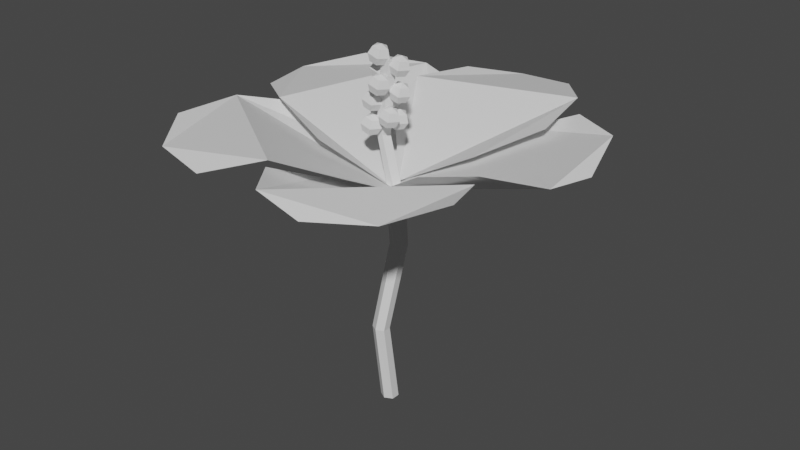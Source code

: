# Source: Hibiscus.blend  (saved by Blender 2.80.75; exported with 4.5.12 LTS)
import bpy
from mathutils import Matrix  # noqa: F401  (used for matrix-valued properties, if any)

bpy.ops.wm.read_factory_settings(use_empty=True)
scene = bpy.context.scene
scene.name = 'Scene'

# ---- collections
col_collection = bpy.data.collections.new('Collection'); scene.collection.children.link(col_collection)

# ---- materials (node trees are filled in below, after node groups)
mat_bl_tenblatt = bpy.data.materials.new('Blütenblatt')
mat_bl_tenblatt.use_transparent_shadow = False
mat_griffel = bpy.data.materials.new('Griffel')
mat_griffel.use_transparent_shadow = False
mat_staubbeutel = bpy.data.materials.new('Staubbeutel')
mat_staubbeutel.use_transparent_shadow = False
mat_stiel = bpy.data.materials.new('sTIEL')
mat_stiel.use_transparent_shadow = False

# ---- material node trees
mat_bl_tenblatt.use_nodes = True; mat_bl_tenblatt.node_tree.nodes.clear()
_N = mat_bl_tenblatt.node_tree.nodes; _L = mat_bl_tenblatt.node_tree.links
n0 = _N.new('ShaderNodeOutputMaterial'); n0.name = 'Material Output'; n0.location = (300, 300)
n1 = _N.new('ShaderNodeBsdfPrincipled'); n1.name = 'Principled BSDF'; n1.location = (10, 300)
n1.distribution = 'GGX'
n1.subsurface_method = 'BURLEY'
n1.inputs[3].default_value = 1.45
n1.inputs[27].default_value = (0.0, 0.0, 0.0, 1.0)
n1.inputs[28].default_value = 1.0
_L.new(n1.outputs[0], n0.inputs[0])
n0.is_active_output = True
mat_griffel.use_nodes = True; mat_griffel.node_tree.nodes.clear()
_N = mat_griffel.node_tree.nodes; _L = mat_griffel.node_tree.links
n0 = _N.new('ShaderNodeOutputMaterial'); n0.name = 'Material Output'; n0.location = (300, 300)
n1 = _N.new('ShaderNodeBsdfPrincipled'); n1.name = 'Principled BSDF'; n1.location = (10, 300)
n1.distribution = 'GGX'
n1.subsurface_method = 'BURLEY'
n1.inputs[3].default_value = 1.45
n1.inputs[27].default_value = (0.0, 0.0, 0.0, 1.0)
n1.inputs[28].default_value = 1.0
_L.new(n1.outputs[0], n0.inputs[0])
n0.is_active_output = True
mat_staubbeutel.use_nodes = True; mat_staubbeutel.node_tree.nodes.clear()
_N = mat_staubbeutel.node_tree.nodes; _L = mat_staubbeutel.node_tree.links
n0 = _N.new('ShaderNodeOutputMaterial'); n0.name = 'Material Output'; n0.location = (300, 300)
n1 = _N.new('ShaderNodeBsdfPrincipled'); n1.name = 'Principled BSDF'; n1.location = (10, 300)
n1.distribution = 'GGX'
n1.subsurface_method = 'BURLEY'
n1.inputs[3].default_value = 1.45
n1.inputs[27].default_value = (0.0, 0.0, 0.0, 1.0)
n1.inputs[28].default_value = 1.0
_L.new(n1.outputs[0], n0.inputs[0])
n0.is_active_output = True
mat_stiel.use_nodes = True; mat_stiel.node_tree.nodes.clear()
_N = mat_stiel.node_tree.nodes; _L = mat_stiel.node_tree.links
n0 = _N.new('ShaderNodeOutputMaterial'); n0.name = 'Material Output'; n0.location = (300, 300)
n1 = _N.new('ShaderNodeBsdfPrincipled'); n1.name = 'Principled BSDF'; n1.location = (10, 300)
n1.distribution = 'GGX'
n1.subsurface_method = 'BURLEY'
n1.inputs[3].default_value = 1.45
n1.inputs[27].default_value = (0.0, 0.0, 0.0, 1.0)
n1.inputs[28].default_value = 1.0
_L.new(n1.outputs[0], n0.inputs[0])
n0.is_active_output = True

# ---- world
world_world = bpy.data.worlds.new('World'); scene.world = world_world
world_world.use_nodes = True; world_world.node_tree.nodes.clear()
_N = world_world.node_tree.nodes; _L = world_world.node_tree.links
n0 = _N.new('ShaderNodeOutputWorld'); n0.name = 'World Output'; n0.location = (300, 300)
n1 = _N.new('ShaderNodeBackground'); n1.name = 'Background'; n1.location = (10, 300)
n1.inputs[0].default_value = (0.05088, 0.05088, 0.05088, 1.0)
_L.new(n1.outputs[0], n0.inputs[0])
n0.is_active_output = True
world_world.color = (0.05088, 0.05088, 0.05088)
world_world.use_sun_shadow = False
world_world.sun_shadow_jitter_overblur = 0.0

# ---- meshes
me_cylinder = bpy.data.meshes.new('Cylinder')
me_cylinder.from_pydata([(0.1511, 1.019, 1.142), (0.6903, 0.7794, 1.129), (1.036, 0.1307, 0.6937), (1.149, -0.6669, 0.4402), (0.4257, -1.044, 0.9393), (-0.2869, -0.8732, 1.168), (-0.839, -0.4701, 1.08), (-0.9597, 0.1648, 1.082), (-0.5286, 0.7571, 1.181), (-0.7299, -1.067, 1.144), (-0.3099, -0.6235, 1.049), (0.4049, -0.5104, 0.7093), (1.171, -0.6775, 0.4496), (1.21, -1.534, 0.9048), (0.8596, -2.151, 1.211), (0.2847, -2.505, 1.035), (-0.3649, -2.363, 1.082), (-0.7856, -1.807, 1.147), (1.153, -2.584, 1.165), (0.7693, -2.097, 1.101), (0.7736, -1.368, 0.7359), (1.051, -0.5603, 0.3867), (1.854, -0.7066, 0.5856), (2.427, -1.14, 1.076), (2.626, -1.712, 1.152), (2.288, -2.277, 1.063), (1.691, -2.618, 1.046), (3.014, -0.8341, 1.095), (2.504, -1.185, 1.192), (1.789, -1.162, 0.967), (1.046, -0.7409, 0.4786), (1.223, 0.04631, 0.57), (1.729, 0.5945, 0.8841), (2.35, 0.72, 1.162), (2.909, 0.4131, 1.176), (3.103, -0.28, 1.042), (2.206, 0.9086, 1.246), (2.253, 0.2582, 1.121), (1.78, -0.2855, 0.8663), (1.087, -0.5833, 0.5159), (0.6043, -0.07803, 1.018), (0.3868, 0.5732, 1.161), (0.6089, 1.192, 1.154), (1.138, 1.519, 1.099), (1.788, 1.418, 1.158)], [], [(1, 0, 8, 7, 6, 5, 4, 3, 2), (10, 9, 17, 16, 15, 14, 13, 12, 11), (19, 18, 26, 25, 24, 23, 22, 21, 20), (28, 27, 35, 34, 33, 32, 31, 30, 29), (37, 36, 44, 43, 42, 41, 40, 39, 38)])
_uv = me_cylinder.uv_layers.new(name='UVMap')
_uv.uv.foreach_set('vector', [0.4043, 0.4339, 0.25, 0.49, 0.09573, 0.4339, 0.01365, 0.2917, 0.04215, 0.13, 0.1679, 0.02447, 0.3321, 0.02447, 0.4578, 0.13, 0.4864, 0.2917, 0.4043, 0.4339, 0.25, 0.49, 0.09573, 0.4339, 0.01365, 0.2917, 0.04215, 0.13, 0.1679, 0.02447, 0.3321, 0.02447, 0.4578, 0.13, 0.4864, 0.2917, 0.4043, 0.4339, 0.25, 0.49, 0.09573, 0.4339, 0.01365, 0.2917, 0.04215, 0.13, 0.1679, 0.02447, 0.3321, 0.02447, 0.4578, 0.13, 0.4864, 0.2917, 0.4043, 0.4339, 0.25, 0.49, 0.09573, 0.4339, 0.01365, 0.2917, 0.04215, 0.13, 0.1679, 0.02447, 0.3321, 0.02447, 0.4578, 0.13, 0.4864, 0.2917, 0.4043, 0.4339, 0.25, 0.49, 0.09573, 0.4339, 0.01365, 0.2917, 0.04215, 0.13, 0.1679, 0.02447, 0.3321, 0.02447, 0.4578, 0.13, 0.4864, 0.2917])
me_cylinder.materials.append(mat_bl_tenblatt)
me_cylinder.use_remesh_preserve_volume = False
me_cylinder.use_remesh_preserve_attributes = False
me_cylinder.use_mirror_vertex_groups = False
me_cylinder.update()
me_cylinder_001 = bpy.data.meshes.new('Cylinder.001')
me_cylinder_001.from_pydata([(0.9651, -0.7077, 0.8515), (1.12, -0.6255, 0.4332), (0.8814, -0.7438, 1.377), (1.169, -0.6597, 0.4351), (0.9315, -0.7737, 1.392), (1.147, -0.7161, 0.4319), (0.9127, -0.8279, 1.396), (1.084, -0.7168, 0.4282), (0.8516, -0.8314, 1.385), (1.068, -0.6608, 0.429), (0.8321, -0.7796, 1.373), (0.9452, -0.7647, 0.8476), (0.8927, -0.7655, 0.8481), (0.8802, -0.7092, 0.8519), (0.8489, -0.742, 1.116), (0.8639, -0.7957, 1.121), (0.9217, -0.7936, 1.126), (0.9427, -0.7385, 1.125), (0.9273, -0.6912, 0.8517), (0.9003, -0.7247, 1.121)], [], [(3, 0, 11, 5), (5, 11, 12, 7), (17, 4, 6, 16), (7, 12, 13, 9), (16, 6, 8, 15), (4, 2, 10, 8, 6), (15, 8, 10, 14), (1, 3, 5, 7, 9), (12, 15, 14, 13), (11, 16, 15, 12), (0, 17, 16, 11), (1, 9, 13, 18), (0, 18, 19, 17), (17, 19, 2, 4), (19, 18, 13, 14), (2, 19, 14, 10), (18, 0, 3, 1)])
_uv = me_cylinder_001.uv_layers.new(name='UVMap')
_uv.uv.foreach_set('vector', [0.2299, 0.9999, 0.2072, 0.5411, 0.2656, 0.5335, 0.2836, 0.9857, 0.0009956, 0.9879, 0.02244, 0.5326, 0.06953, 0.5191, 0.05902, 0.9671, 0.2155, 0.2721, 0.2288, 0.01262, 0.2836, 0.003543, 0.2718, 0.2658, 0.05902, 0.9671, 0.06953, 0.5191, 0.1232, 0.5189, 0.1184, 0.9665, 0.01026, 0.2645, 7.151e-05, 7.151e-05, 0.06024, 0.005886, 0.06707, 0.2639, 0.3709, 0.1051, 0.3709, 0.1629, 0.317, 0.1863, 0.2837, 0.1431, 0.3168, 0.09318, 0.06707, 0.2639, 0.06024, 0.005886, 0.113, 0.02216, 0.1204, 0.2727, 0.3758, 0.02227, 0.3758, 0.07994, 0.3188, 0.09304, 0.2837, 0.04376, 0.319, 7.151e-05, 0.06953, 0.5191, 0.06707, 0.2639, 0.1204, 0.2727, 0.1232, 0.5189, 0.02244, 0.5326, 0.01026, 0.2645, 0.06707, 0.2639, 0.06953, 0.5191, 0.2072, 0.5411, 0.2155, 0.2721, 0.2718, 0.2658, 0.2656, 0.5335, 0.1765, 0.9878, 0.1184, 0.9665, 0.1232, 0.5189, 0.1679, 0.533, 0.2072, 0.5411, 0.1679, 0.533, 0.1737, 0.2737, 0.2155, 0.2721, 0.2155, 0.2721, 0.1737, 0.2737, 0.1726, 0.02494, 0.2288, 0.01262, 0.1737, 0.2737, 0.1679, 0.533, 0.1232, 0.5189, 0.1204, 0.2727, 0.1726, 0.02494, 0.1737, 0.2737, 0.1204, 0.2727, 0.113, 0.02216, 0.1679, 0.533, 0.2072, 0.5411, 0.2299, 0.9999, 0.1765, 0.9878])
me_cylinder_001.materials.append(mat_griffel)
me_cylinder_001.use_remesh_preserve_volume = False
me_cylinder_001.use_remesh_preserve_attributes = False
me_cylinder_001.use_mirror_vertex_groups = False
me_cylinder_001.update()
me_cylinder_011 = bpy.data.meshes.new('Cylinder.011')
me_cylinder_011.from_pydata([(0.0, 0.02828, 0.02828), (0.0, 0.04, -5.96e-08), (0.0, 0.02828, -0.02828), (0.0269, 0.00874, 0.02828), (0.03804, 0.01236, -5.96e-08), (0.0269, 0.00874, -0.02828), (0.01663, -0.02288, 0.02828), (0.02351, -0.03236, -5.96e-08), (0.01663, -0.02288, -0.02828), (0.0, -4.768e-07, 0.04), (-0.01663, -0.02288, 0.02828), (-0.02351, -0.03236, -5.96e-08), (-0.01663, -0.02288, -0.02828), (-0.0269, 0.00874, 0.02828), (-0.03804, 0.01236, -5.96e-08), (-0.0269, 0.00874, -0.02828), (0.0, -4.768e-07, -0.04)], [], [(2, 1, 4, 5), (0, 9, 3), (16, 2, 5), (1, 0, 3, 4), (16, 5, 8), (4, 3, 6, 7), (5, 4, 7, 8), (3, 9, 6), (6, 9, 10), (16, 8, 12), (7, 6, 10, 11), (8, 7, 11, 12), (12, 11, 14, 15), (10, 9, 13), (16, 12, 15), (11, 10, 13, 14), (15, 14, 1, 2), (13, 9, 0), (16, 15, 2), (14, 13, 0, 1)])
_uv = me_cylinder_011.uv_layers.new(name='UVMap')
_uv.uv.foreach_set('vector', [0.6, 0.25, 0.6, 0.5, 0.4, 0.5, 0.4, 0.25, 0.6, 0.75, 0.5, 1.0, 0.4, 0.75, 0.5, 0.0, 0.6, 0.25, 0.4, 0.25, 0.6, 0.5, 0.6, 0.75, 0.4, 0.75, 0.4, 0.5, 0.3, 0.0, 0.4, 0.25, 0.2, 0.25, 0.4, 0.5, 0.4, 0.75, 0.2, 0.75, 0.2, 0.5, 0.4, 0.25, 0.4, 0.5, 0.2, 0.5, 0.2, 0.25, 0.4, 0.75, 0.3, 1.0, 0.2, 0.75, 0.2, 0.75, 0.1, 1.0, 0.0, 0.75, 0.1, 0.0, 0.2, 0.25, 0.0, 0.25, 0.2, 0.5, 0.2, 0.75, 0.0, 0.75, 0.0, 0.5, 0.2, 0.25, 0.2, 0.5, 0.0, 0.5, 0.0, 0.25, 1.0, 0.25, 1.0, 0.5, 0.8, 0.5, 0.8, 0.25, 1.0, 0.75, 0.9, 1.0, 0.8, 0.75, 0.9, 0.0, 1.0, 0.25, 0.8, 0.25, 1.0, 0.5, 1.0, 0.75, 0.8, 0.75, 0.8, 0.5, 0.8, 0.25, 0.8, 0.5, 0.6, 0.5, 0.6, 0.25, 0.8, 0.75, 0.7, 1.0, 0.6, 0.75, 0.7, 0.0, 0.8, 0.25, 0.6, 0.25, 0.8, 0.5, 0.8, 0.75, 0.6, 0.75, 0.6, 0.5])
me_cylinder_011.use_remesh_preserve_volume = False
me_cylinder_011.use_remesh_preserve_attributes = False
me_cylinder_011.use_mirror_vertex_groups = False
me_cylinder_011.update()
me_cylinder_023 = bpy.data.meshes.new('Cylinder.023')
me_cylinder_023.from_pydata([(0.0, 0.02828, 0.02828), (0.0, 0.04, -5.96e-08), (0.0, 0.02828, -0.02828), (0.0269, 0.00874, 0.02828), (0.03804, 0.01236, -5.96e-08), (0.0269, 0.00874, -0.02828), (0.01663, -0.02288, 0.02828), (0.02351, -0.03236, -5.96e-08), (0.01663, -0.02288, -0.02828), (0.0, -4.768e-07, 0.04), (-0.01663, -0.02288, 0.02828), (-0.02351, -0.03236, -5.96e-08), (-0.01663, -0.02288, -0.02828), (-0.0269, 0.00874, 0.02828), (-0.03804, 0.01236, -5.96e-08), (-0.0269, 0.00874, -0.02828), (0.0, -4.768e-07, -0.04)], [], [(2, 1, 4, 5), (0, 9, 3), (16, 2, 5), (1, 0, 3, 4), (16, 5, 8), (4, 3, 6, 7), (5, 4, 7, 8), (3, 9, 6), (6, 9, 10), (16, 8, 12), (7, 6, 10, 11), (8, 7, 11, 12), (12, 11, 14, 15), (10, 9, 13), (16, 12, 15), (11, 10, 13, 14), (15, 14, 1, 2), (13, 9, 0), (16, 15, 2), (14, 13, 0, 1)])
_uv = me_cylinder_023.uv_layers.new(name='UVMap')
_uv.uv.foreach_set('vector', [0.6, 0.25, 0.6, 0.5, 0.4, 0.5, 0.4, 0.25, 0.6, 0.75, 0.5, 1.0, 0.4, 0.75, 0.5, 0.0, 0.6, 0.25, 0.4, 0.25, 0.6, 0.5, 0.6, 0.75, 0.4, 0.75, 0.4, 0.5, 0.3, 0.0, 0.4, 0.25, 0.2, 0.25, 0.4, 0.5, 0.4, 0.75, 0.2, 0.75, 0.2, 0.5, 0.4, 0.25, 0.4, 0.5, 0.2, 0.5, 0.2, 0.25, 0.4, 0.75, 0.3, 1.0, 0.2, 0.75, 0.2, 0.75, 0.1, 1.0, 0.0, 0.75, 0.1, 0.0, 0.2, 0.25, 0.0, 0.25, 0.2, 0.5, 0.2, 0.75, 0.0, 0.75, 0.0, 0.5, 0.2, 0.25, 0.2, 0.5, 0.0, 0.5, 0.0, 0.25, 1.0, 0.25, 1.0, 0.5, 0.8, 0.5, 0.8, 0.25, 1.0, 0.75, 0.9, 1.0, 0.8, 0.75, 0.9, 0.0, 1.0, 0.25, 0.8, 0.25, 1.0, 0.5, 1.0, 0.75, 0.8, 0.75, 0.8, 0.5, 0.8, 0.25, 0.8, 0.5, 0.6, 0.5, 0.6, 0.25, 0.8, 0.75, 0.7, 1.0, 0.6, 0.75, 0.7, 0.0, 0.8, 0.25, 0.6, 0.25, 0.8, 0.5, 0.8, 0.75, 0.6, 0.75, 0.6, 0.5])
me_cylinder_023.use_remesh_preserve_volume = False
me_cylinder_023.use_remesh_preserve_attributes = False
me_cylinder_023.use_mirror_vertex_groups = False
me_cylinder_023.update()
me_cylinder_024 = bpy.data.meshes.new('Cylinder.024')
me_cylinder_024.from_pydata([(0.0, 0.02828, 0.02828), (0.0, 0.04, -5.96e-08), (0.0, 0.02828, -0.02828), (0.0269, 0.00874, 0.02828), (0.03804, 0.01236, -5.96e-08), (0.0269, 0.00874, -0.02828), (0.01663, -0.02288, 0.02828), (0.02351, -0.03236, -5.96e-08), (0.01663, -0.02288, -0.02828), (0.0, -4.768e-07, 0.04), (-0.01663, -0.02288, 0.02828), (-0.02351, -0.03236, -5.96e-08), (-0.01663, -0.02288, -0.02828), (-0.0269, 0.00874, 0.02828), (-0.03804, 0.01236, -5.96e-08), (-0.0269, 0.00874, -0.02828), (0.0, -4.768e-07, -0.04)], [], [(2, 1, 4, 5), (0, 9, 3), (16, 2, 5), (1, 0, 3, 4), (16, 5, 8), (4, 3, 6, 7), (5, 4, 7, 8), (3, 9, 6), (6, 9, 10), (16, 8, 12), (7, 6, 10, 11), (8, 7, 11, 12), (12, 11, 14, 15), (10, 9, 13), (16, 12, 15), (11, 10, 13, 14), (15, 14, 1, 2), (13, 9, 0), (16, 15, 2), (14, 13, 0, 1)])
_uv = me_cylinder_024.uv_layers.new(name='UVMap')
_uv.uv.foreach_set('vector', [0.6, 0.25, 0.6, 0.5, 0.4, 0.5, 0.4, 0.25, 0.6, 0.75, 0.5, 1.0, 0.4, 0.75, 0.5, 0.0, 0.6, 0.25, 0.4, 0.25, 0.6, 0.5, 0.6, 0.75, 0.4, 0.75, 0.4, 0.5, 0.3, 0.0, 0.4, 0.25, 0.2, 0.25, 0.4, 0.5, 0.4, 0.75, 0.2, 0.75, 0.2, 0.5, 0.4, 0.25, 0.4, 0.5, 0.2, 0.5, 0.2, 0.25, 0.4, 0.75, 0.3, 1.0, 0.2, 0.75, 0.2, 0.75, 0.1, 1.0, 0.0, 0.75, 0.1, 0.0, 0.2, 0.25, 0.0, 0.25, 0.2, 0.5, 0.2, 0.75, 0.0, 0.75, 0.0, 0.5, 0.2, 0.25, 0.2, 0.5, 0.0, 0.5, 0.0, 0.25, 1.0, 0.25, 1.0, 0.5, 0.8, 0.5, 0.8, 0.25, 1.0, 0.75, 0.9, 1.0, 0.8, 0.75, 0.9, 0.0, 1.0, 0.25, 0.8, 0.25, 1.0, 0.5, 1.0, 0.75, 0.8, 0.75, 0.8, 0.5, 0.8, 0.25, 0.8, 0.5, 0.6, 0.5, 0.6, 0.25, 0.8, 0.75, 0.7, 1.0, 0.6, 0.75, 0.7, 0.0, 0.8, 0.25, 0.6, 0.25, 0.8, 0.5, 0.8, 0.75, 0.6, 0.75, 0.6, 0.5])
me_cylinder_024.use_remesh_preserve_volume = False
me_cylinder_024.use_remesh_preserve_attributes = False
me_cylinder_024.use_mirror_vertex_groups = False
me_cylinder_024.update()
me_cylinder_025 = bpy.data.meshes.new('Cylinder.025')
me_cylinder_025.from_pydata([(0.0, 0.02828, 0.02828), (0.0, 0.04, -5.96e-08), (0.0, 0.02828, -0.02828), (0.0269, 0.00874, 0.02828), (0.03804, 0.01236, -5.96e-08), (0.0269, 0.00874, -0.02828), (0.01663, -0.02288, 0.02828), (0.02351, -0.03236, -5.96e-08), (0.01663, -0.02288, -0.02828), (0.0, -4.768e-07, 0.04), (-0.01663, -0.02288, 0.02828), (-0.02351, -0.03236, -5.96e-08), (-0.01663, -0.02288, -0.02828), (-0.0269, 0.00874, 0.02828), (-0.03804, 0.01236, -5.96e-08), (-0.0269, 0.00874, -0.02828), (0.0, -4.768e-07, -0.04)], [], [(2, 1, 4, 5), (0, 9, 3), (16, 2, 5), (1, 0, 3, 4), (16, 5, 8), (4, 3, 6, 7), (5, 4, 7, 8), (3, 9, 6), (6, 9, 10), (16, 8, 12), (7, 6, 10, 11), (8, 7, 11, 12), (12, 11, 14, 15), (10, 9, 13), (16, 12, 15), (11, 10, 13, 14), (15, 14, 1, 2), (13, 9, 0), (16, 15, 2), (14, 13, 0, 1)])
_uv = me_cylinder_025.uv_layers.new(name='UVMap')
_uv.uv.foreach_set('vector', [0.6, 0.25, 0.6, 0.5, 0.4, 0.5, 0.4, 0.25, 0.6, 0.75, 0.5, 1.0, 0.4, 0.75, 0.5, 0.0, 0.6, 0.25, 0.4, 0.25, 0.6, 0.5, 0.6, 0.75, 0.4, 0.75, 0.4, 0.5, 0.3, 0.0, 0.4, 0.25, 0.2, 0.25, 0.4, 0.5, 0.4, 0.75, 0.2, 0.75, 0.2, 0.5, 0.4, 0.25, 0.4, 0.5, 0.2, 0.5, 0.2, 0.25, 0.4, 0.75, 0.3, 1.0, 0.2, 0.75, 0.2, 0.75, 0.1, 1.0, 0.0, 0.75, 0.1, 0.0, 0.2, 0.25, 0.0, 0.25, 0.2, 0.5, 0.2, 0.75, 0.0, 0.75, 0.0, 0.5, 0.2, 0.25, 0.2, 0.5, 0.0, 0.5, 0.0, 0.25, 1.0, 0.25, 1.0, 0.5, 0.8, 0.5, 0.8, 0.25, 1.0, 0.75, 0.9, 1.0, 0.8, 0.75, 0.9, 0.0, 1.0, 0.25, 0.8, 0.25, 1.0, 0.5, 1.0, 0.75, 0.8, 0.75, 0.8, 0.5, 0.8, 0.25, 0.8, 0.5, 0.6, 0.5, 0.6, 0.25, 0.8, 0.75, 0.7, 1.0, 0.6, 0.75, 0.7, 0.0, 0.8, 0.25, 0.6, 0.25, 0.8, 0.5, 0.8, 0.75, 0.6, 0.75, 0.6, 0.5])
me_cylinder_025.use_remesh_preserve_volume = False
me_cylinder_025.use_remesh_preserve_attributes = False
me_cylinder_025.use_mirror_vertex_groups = False
me_cylinder_025.update()
me_cylinder_026 = bpy.data.meshes.new('Cylinder.026')
me_cylinder_026.from_pydata([(0.0, 0.02828, 0.02828), (0.0, 0.04, -5.96e-08), (0.0, 0.02828, -0.02828), (0.0269, 0.00874, 0.02828), (0.03804, 0.01236, -5.96e-08), (0.0269, 0.00874, -0.02828), (0.01663, -0.02288, 0.02828), (0.02351, -0.03236, -5.96e-08), (0.01663, -0.02288, -0.02828), (0.0, -4.768e-07, 0.04), (-0.01663, -0.02288, 0.02828), (-0.02351, -0.03236, -5.96e-08), (-0.01663, -0.02288, -0.02828), (-0.0269, 0.00874, 0.02828), (-0.03804, 0.01236, -5.96e-08), (-0.0269, 0.00874, -0.02828), (0.0, -4.768e-07, -0.04)], [], [(2, 1, 4, 5), (0, 9, 3), (16, 2, 5), (1, 0, 3, 4), (16, 5, 8), (4, 3, 6, 7), (5, 4, 7, 8), (3, 9, 6), (6, 9, 10), (16, 8, 12), (7, 6, 10, 11), (8, 7, 11, 12), (12, 11, 14, 15), (10, 9, 13), (16, 12, 15), (11, 10, 13, 14), (15, 14, 1, 2), (13, 9, 0), (16, 15, 2), (14, 13, 0, 1)])
_uv = me_cylinder_026.uv_layers.new(name='UVMap')
_uv.uv.foreach_set('vector', [0.6, 0.25, 0.6, 0.5, 0.4, 0.5, 0.4, 0.25, 0.6, 0.75, 0.5, 1.0, 0.4, 0.75, 0.5, 0.0, 0.6, 0.25, 0.4, 0.25, 0.6, 0.5, 0.6, 0.75, 0.4, 0.75, 0.4, 0.5, 0.3, 0.0, 0.4, 0.25, 0.2, 0.25, 0.4, 0.5, 0.4, 0.75, 0.2, 0.75, 0.2, 0.5, 0.4, 0.25, 0.4, 0.5, 0.2, 0.5, 0.2, 0.25, 0.4, 0.75, 0.3, 1.0, 0.2, 0.75, 0.2, 0.75, 0.1, 1.0, 0.0, 0.75, 0.1, 0.0, 0.2, 0.25, 0.0, 0.25, 0.2, 0.5, 0.2, 0.75, 0.0, 0.75, 0.0, 0.5, 0.2, 0.25, 0.2, 0.5, 0.0, 0.5, 0.0, 0.25, 1.0, 0.25, 1.0, 0.5, 0.8, 0.5, 0.8, 0.25, 1.0, 0.75, 0.9, 1.0, 0.8, 0.75, 0.9, 0.0, 1.0, 0.25, 0.8, 0.25, 1.0, 0.5, 1.0, 0.75, 0.8, 0.75, 0.8, 0.5, 0.8, 0.25, 0.8, 0.5, 0.6, 0.5, 0.6, 0.25, 0.8, 0.75, 0.7, 1.0, 0.6, 0.75, 0.7, 0.0, 0.8, 0.25, 0.6, 0.25, 0.8, 0.5, 0.8, 0.75, 0.6, 0.75, 0.6, 0.5])
me_cylinder_026.use_remesh_preserve_volume = False
me_cylinder_026.use_remesh_preserve_attributes = False
me_cylinder_026.use_mirror_vertex_groups = False
me_cylinder_026.update()
me_cylinder_027 = bpy.data.meshes.new('Cylinder.027')
me_cylinder_027.from_pydata([(0.0, 0.02828, 0.02828), (0.0, 0.04, -5.96e-08), (0.0, 0.02828, -0.02828), (0.0269, 0.00874, 0.02828), (0.03804, 0.01236, -5.96e-08), (0.0269, 0.00874, -0.02828), (0.01663, -0.02288, 0.02828), (0.02351, -0.03236, -5.96e-08), (0.01663, -0.02288, -0.02828), (0.0, -4.768e-07, 0.04), (-0.01663, -0.02288, 0.02828), (-0.02351, -0.03236, -5.96e-08), (-0.01663, -0.02288, -0.02828), (-0.0269, 0.00874, 0.02828), (-0.03804, 0.01236, -5.96e-08), (-0.0269, 0.00874, -0.02828), (0.0, -4.768e-07, -0.04)], [], [(2, 1, 4, 5), (0, 9, 3), (16, 2, 5), (1, 0, 3, 4), (16, 5, 8), (4, 3, 6, 7), (5, 4, 7, 8), (3, 9, 6), (6, 9, 10), (16, 8, 12), (7, 6, 10, 11), (8, 7, 11, 12), (12, 11, 14, 15), (10, 9, 13), (16, 12, 15), (11, 10, 13, 14), (15, 14, 1, 2), (13, 9, 0), (16, 15, 2), (14, 13, 0, 1)])
_uv = me_cylinder_027.uv_layers.new(name='UVMap')
_uv.uv.foreach_set('vector', [0.6, 0.25, 0.6, 0.5, 0.4, 0.5, 0.4, 0.25, 0.6, 0.75, 0.5, 1.0, 0.4, 0.75, 0.5, 0.0, 0.6, 0.25, 0.4, 0.25, 0.6, 0.5, 0.6, 0.75, 0.4, 0.75, 0.4, 0.5, 0.3, 0.0, 0.4, 0.25, 0.2, 0.25, 0.4, 0.5, 0.4, 0.75, 0.2, 0.75, 0.2, 0.5, 0.4, 0.25, 0.4, 0.5, 0.2, 0.5, 0.2, 0.25, 0.4, 0.75, 0.3, 1.0, 0.2, 0.75, 0.2, 0.75, 0.1, 1.0, 0.0, 0.75, 0.1, 0.0, 0.2, 0.25, 0.0, 0.25, 0.2, 0.5, 0.2, 0.75, 0.0, 0.75, 0.0, 0.5, 0.2, 0.25, 0.2, 0.5, 0.0, 0.5, 0.0, 0.25, 1.0, 0.25, 1.0, 0.5, 0.8, 0.5, 0.8, 0.25, 1.0, 0.75, 0.9, 1.0, 0.8, 0.75, 0.9, 0.0, 1.0, 0.25, 0.8, 0.25, 1.0, 0.5, 1.0, 0.75, 0.8, 0.75, 0.8, 0.5, 0.8, 0.25, 0.8, 0.5, 0.6, 0.5, 0.6, 0.25, 0.8, 0.75, 0.7, 1.0, 0.6, 0.75, 0.7, 0.0, 0.8, 0.25, 0.6, 0.25, 0.8, 0.5, 0.8, 0.75, 0.6, 0.75, 0.6, 0.5])
me_cylinder_027.materials.append(mat_staubbeutel)
me_cylinder_027.use_remesh_preserve_volume = False
me_cylinder_027.use_remesh_preserve_attributes = False
me_cylinder_027.use_mirror_vertex_groups = False
me_cylinder_027.update()
me_cylinder_028 = bpy.data.meshes.new('Cylinder.028')
me_cylinder_028.from_pydata([(0.0, 0.02828, 0.02828), (0.0, 0.04, -5.96e-08), (0.0, 0.02828, -0.02828), (0.0269, 0.00874, 0.02828), (0.03804, 0.01236, -5.96e-08), (0.0269, 0.00874, -0.02828), (0.01663, -0.02288, 0.02828), (0.02351, -0.03236, -5.96e-08), (0.01663, -0.02288, -0.02828), (0.0, -4.768e-07, 0.04), (-0.01663, -0.02288, 0.02828), (-0.02351, -0.03236, -5.96e-08), (-0.01663, -0.02288, -0.02828), (-0.0269, 0.00874, 0.02828), (-0.03804, 0.01236, -5.96e-08), (-0.0269, 0.00874, -0.02828), (0.0, -4.768e-07, -0.04)], [], [(2, 1, 4, 5), (0, 9, 3), (16, 2, 5), (1, 0, 3, 4), (16, 5, 8), (4, 3, 6, 7), (5, 4, 7, 8), (3, 9, 6), (6, 9, 10), (16, 8, 12), (7, 6, 10, 11), (8, 7, 11, 12), (12, 11, 14, 15), (10, 9, 13), (16, 12, 15), (11, 10, 13, 14), (15, 14, 1, 2), (13, 9, 0), (16, 15, 2), (14, 13, 0, 1)])
_uv = me_cylinder_028.uv_layers.new(name='UVMap')
_uv.uv.foreach_set('vector', [0.6, 0.25, 0.6, 0.5, 0.4, 0.5, 0.4, 0.25, 0.6, 0.75, 0.5, 1.0, 0.4, 0.75, 0.5, 0.0, 0.6, 0.25, 0.4, 0.25, 0.6, 0.5, 0.6, 0.75, 0.4, 0.75, 0.4, 0.5, 0.3, 0.0, 0.4, 0.25, 0.2, 0.25, 0.4, 0.5, 0.4, 0.75, 0.2, 0.75, 0.2, 0.5, 0.4, 0.25, 0.4, 0.5, 0.2, 0.5, 0.2, 0.25, 0.4, 0.75, 0.3, 1.0, 0.2, 0.75, 0.2, 0.75, 0.1, 1.0, 0.0, 0.75, 0.1, 0.0, 0.2, 0.25, 0.0, 0.25, 0.2, 0.5, 0.2, 0.75, 0.0, 0.75, 0.0, 0.5, 0.2, 0.25, 0.2, 0.5, 0.0, 0.5, 0.0, 0.25, 1.0, 0.25, 1.0, 0.5, 0.8, 0.5, 0.8, 0.25, 1.0, 0.75, 0.9, 1.0, 0.8, 0.75, 0.9, 0.0, 1.0, 0.25, 0.8, 0.25, 1.0, 0.5, 1.0, 0.75, 0.8, 0.75, 0.8, 0.5, 0.8, 0.25, 0.8, 0.5, 0.6, 0.5, 0.6, 0.25, 0.8, 0.75, 0.7, 1.0, 0.6, 0.75, 0.7, 0.0, 0.8, 0.25, 0.6, 0.25, 0.8, 0.5, 0.8, 0.75, 0.6, 0.75, 0.6, 0.5])
me_cylinder_028.use_remesh_preserve_volume = False
me_cylinder_028.use_remesh_preserve_attributes = False
me_cylinder_028.use_mirror_vertex_groups = False
me_cylinder_028.update()
me_cylinder_029 = bpy.data.meshes.new('Cylinder.029')
me_cylinder_029.from_pydata([(0.0, 0.02828, 0.02828), (0.0, 0.04, -5.96e-08), (0.0, 0.02828, -0.02828), (0.0269, 0.00874, 0.02828), (0.03804, 0.01236, -5.96e-08), (0.0269, 0.00874, -0.02828), (0.01663, -0.02288, 0.02828), (0.02351, -0.03236, -5.96e-08), (0.01663, -0.02288, -0.02828), (0.0, -4.768e-07, 0.04), (-0.01663, -0.02288, 0.02828), (-0.02351, -0.03236, -5.96e-08), (-0.01663, -0.02288, -0.02828), (-0.0269, 0.00874, 0.02828), (-0.03804, 0.01236, -5.96e-08), (-0.0269, 0.00874, -0.02828), (0.0, -4.768e-07, -0.04)], [], [(2, 1, 4, 5), (0, 9, 3), (16, 2, 5), (1, 0, 3, 4), (16, 5, 8), (4, 3, 6, 7), (5, 4, 7, 8), (3, 9, 6), (6, 9, 10), (16, 8, 12), (7, 6, 10, 11), (8, 7, 11, 12), (12, 11, 14, 15), (10, 9, 13), (16, 12, 15), (11, 10, 13, 14), (15, 14, 1, 2), (13, 9, 0), (16, 15, 2), (14, 13, 0, 1)])
_uv = me_cylinder_029.uv_layers.new(name='UVMap')
_uv.uv.foreach_set('vector', [0.6, 0.25, 0.6, 0.5, 0.4, 0.5, 0.4, 0.25, 0.6, 0.75, 0.5, 1.0, 0.4, 0.75, 0.5, 0.0, 0.6, 0.25, 0.4, 0.25, 0.6, 0.5, 0.6, 0.75, 0.4, 0.75, 0.4, 0.5, 0.3, 0.0, 0.4, 0.25, 0.2, 0.25, 0.4, 0.5, 0.4, 0.75, 0.2, 0.75, 0.2, 0.5, 0.4, 0.25, 0.4, 0.5, 0.2, 0.5, 0.2, 0.25, 0.4, 0.75, 0.3, 1.0, 0.2, 0.75, 0.2, 0.75, 0.1, 1.0, 0.0, 0.75, 0.1, 0.0, 0.2, 0.25, 0.0, 0.25, 0.2, 0.5, 0.2, 0.75, 0.0, 0.75, 0.0, 0.5, 0.2, 0.25, 0.2, 0.5, 0.0, 0.5, 0.0, 0.25, 1.0, 0.25, 1.0, 0.5, 0.8, 0.5, 0.8, 0.25, 1.0, 0.75, 0.9, 1.0, 0.8, 0.75, 0.9, 0.0, 1.0, 0.25, 0.8, 0.25, 1.0, 0.5, 1.0, 0.75, 0.8, 0.75, 0.8, 0.5, 0.8, 0.25, 0.8, 0.5, 0.6, 0.5, 0.6, 0.25, 0.8, 0.75, 0.7, 1.0, 0.6, 0.75, 0.7, 0.0, 0.8, 0.25, 0.6, 0.25, 0.8, 0.5, 0.8, 0.75, 0.6, 0.75, 0.6, 0.5])
me_cylinder_029.use_remesh_preserve_volume = False
me_cylinder_029.use_remesh_preserve_attributes = False
me_cylinder_029.use_mirror_vertex_groups = False
me_cylinder_029.update()
me_cylinder_030 = bpy.data.meshes.new('Cylinder.030')
me_cylinder_030.from_pydata([(0.0, 0.02828, 0.02828), (0.0, 0.04, -5.96e-08), (0.0, 0.02828, -0.02828), (0.0269, 0.00874, 0.02828), (0.03804, 0.01236, -5.96e-08), (0.0269, 0.00874, -0.02828), (0.01663, -0.02288, 0.02828), (0.02351, -0.03236, -5.96e-08), (0.01663, -0.02288, -0.02828), (0.0, -4.768e-07, 0.04), (-0.01663, -0.02288, 0.02828), (-0.02351, -0.03236, -5.96e-08), (-0.01663, -0.02288, -0.02828), (-0.0269, 0.00874, 0.02828), (-0.03804, 0.01236, -5.96e-08), (-0.0269, 0.00874, -0.02828), (0.0, -4.768e-07, -0.04)], [], [(2, 1, 4, 5), (0, 9, 3), (16, 2, 5), (1, 0, 3, 4), (16, 5, 8), (4, 3, 6, 7), (5, 4, 7, 8), (3, 9, 6), (6, 9, 10), (16, 8, 12), (7, 6, 10, 11), (8, 7, 11, 12), (12, 11, 14, 15), (10, 9, 13), (16, 12, 15), (11, 10, 13, 14), (15, 14, 1, 2), (13, 9, 0), (16, 15, 2), (14, 13, 0, 1)])
_uv = me_cylinder_030.uv_layers.new(name='UVMap')
_uv.uv.foreach_set('vector', [0.6, 0.25, 0.6, 0.5, 0.4, 0.5, 0.4, 0.25, 0.6, 0.75, 0.5, 1.0, 0.4, 0.75, 0.5, 0.0, 0.6, 0.25, 0.4, 0.25, 0.6, 0.5, 0.6, 0.75, 0.4, 0.75, 0.4, 0.5, 0.3, 0.0, 0.4, 0.25, 0.2, 0.25, 0.4, 0.5, 0.4, 0.75, 0.2, 0.75, 0.2, 0.5, 0.4, 0.25, 0.4, 0.5, 0.2, 0.5, 0.2, 0.25, 0.4, 0.75, 0.3, 1.0, 0.2, 0.75, 0.2, 0.75, 0.1, 1.0, 0.0, 0.75, 0.1, 0.0, 0.2, 0.25, 0.0, 0.25, 0.2, 0.5, 0.2, 0.75, 0.0, 0.75, 0.0, 0.5, 0.2, 0.25, 0.2, 0.5, 0.0, 0.5, 0.0, 0.25, 1.0, 0.25, 1.0, 0.5, 0.8, 0.5, 0.8, 0.25, 1.0, 0.75, 0.9, 1.0, 0.8, 0.75, 0.9, 0.0, 1.0, 0.25, 0.8, 0.25, 1.0, 0.5, 1.0, 0.75, 0.8, 0.75, 0.8, 0.5, 0.8, 0.25, 0.8, 0.5, 0.6, 0.5, 0.6, 0.25, 0.8, 0.75, 0.7, 1.0, 0.6, 0.75, 0.7, 0.0, 0.8, 0.25, 0.6, 0.25, 0.8, 0.5, 0.8, 0.75, 0.6, 0.75, 0.6, 0.5])
me_cylinder_030.use_remesh_preserve_volume = False
me_cylinder_030.use_remesh_preserve_attributes = False
me_cylinder_030.use_mirror_vertex_groups = False
me_cylinder_030.update()
me_cylinder_031 = bpy.data.meshes.new('Cylinder.031')
me_cylinder_031.from_pydata([(0.0, 0.02828, 0.02828), (0.0, 0.04, -5.96e-08), (0.0, 0.02828, -0.02828), (0.0269, 0.00874, 0.02828), (0.03804, 0.01236, -5.96e-08), (0.0269, 0.00874, -0.02828), (0.01663, -0.02288, 0.02828), (0.02351, -0.03236, -5.96e-08), (0.01663, -0.02288, -0.02828), (0.0, -4.768e-07, 0.04), (-0.01663, -0.02288, 0.02828), (-0.02351, -0.03236, -5.96e-08), (-0.01663, -0.02288, -0.02828), (-0.0269, 0.00874, 0.02828), (-0.03804, 0.01236, -5.96e-08), (-0.0269, 0.00874, -0.02828), (0.0, -4.768e-07, -0.04)], [], [(2, 1, 4, 5), (0, 9, 3), (16, 2, 5), (1, 0, 3, 4), (16, 5, 8), (4, 3, 6, 7), (5, 4, 7, 8), (3, 9, 6), (6, 9, 10), (16, 8, 12), (7, 6, 10, 11), (8, 7, 11, 12), (12, 11, 14, 15), (10, 9, 13), (16, 12, 15), (11, 10, 13, 14), (15, 14, 1, 2), (13, 9, 0), (16, 15, 2), (14, 13, 0, 1)])
_uv = me_cylinder_031.uv_layers.new(name='UVMap')
_uv.uv.foreach_set('vector', [0.6, 0.25, 0.6, 0.5, 0.4, 0.5, 0.4, 0.25, 0.6, 0.75, 0.5, 1.0, 0.4, 0.75, 0.5, 0.0, 0.6, 0.25, 0.4, 0.25, 0.6, 0.5, 0.6, 0.75, 0.4, 0.75, 0.4, 0.5, 0.3, 0.0, 0.4, 0.25, 0.2, 0.25, 0.4, 0.5, 0.4, 0.75, 0.2, 0.75, 0.2, 0.5, 0.4, 0.25, 0.4, 0.5, 0.2, 0.5, 0.2, 0.25, 0.4, 0.75, 0.3, 1.0, 0.2, 0.75, 0.2, 0.75, 0.1, 1.0, 0.0, 0.75, 0.1, 0.0, 0.2, 0.25, 0.0, 0.25, 0.2, 0.5, 0.2, 0.75, 0.0, 0.75, 0.0, 0.5, 0.2, 0.25, 0.2, 0.5, 0.0, 0.5, 0.0, 0.25, 1.0, 0.25, 1.0, 0.5, 0.8, 0.5, 0.8, 0.25, 1.0, 0.75, 0.9, 1.0, 0.8, 0.75, 0.9, 0.0, 1.0, 0.25, 0.8, 0.25, 1.0, 0.5, 1.0, 0.75, 0.8, 0.75, 0.8, 0.5, 0.8, 0.25, 0.8, 0.5, 0.6, 0.5, 0.6, 0.25, 0.8, 0.75, 0.7, 1.0, 0.6, 0.75, 0.7, 0.0, 0.8, 0.25, 0.6, 0.25, 0.8, 0.5, 0.8, 0.75, 0.6, 0.75, 0.6, 0.5])
me_cylinder_031.use_remesh_preserve_volume = False
me_cylinder_031.use_remesh_preserve_attributes = False
me_cylinder_031.use_mirror_vertex_groups = False
me_cylinder_031.update()
me_cylinder_032 = bpy.data.meshes.new('Cylinder.032')
me_cylinder_032.from_pydata([(0.0, 0.02828, 0.02828), (0.0, 0.04, -5.96e-08), (0.0, 0.02828, -0.02828), (0.0269, 0.00874, 0.02828), (0.03804, 0.01236, -5.96e-08), (0.0269, 0.00874, -0.02828), (0.01663, -0.02288, 0.02828), (0.02351, -0.03236, -5.96e-08), (0.01663, -0.02288, -0.02828), (0.0, -4.768e-07, 0.04), (-0.01663, -0.02288, 0.02828), (-0.02351, -0.03236, -5.96e-08), (-0.01663, -0.02288, -0.02828), (-0.0269, 0.00874, 0.02828), (-0.03804, 0.01236, -5.96e-08), (-0.0269, 0.00874, -0.02828), (0.0, -4.768e-07, -0.04)], [], [(2, 1, 4, 5), (0, 9, 3), (16, 2, 5), (1, 0, 3, 4), (16, 5, 8), (4, 3, 6, 7), (5, 4, 7, 8), (3, 9, 6), (6, 9, 10), (16, 8, 12), (7, 6, 10, 11), (8, 7, 11, 12), (12, 11, 14, 15), (10, 9, 13), (16, 12, 15), (11, 10, 13, 14), (15, 14, 1, 2), (13, 9, 0), (16, 15, 2), (14, 13, 0, 1)])
_uv = me_cylinder_032.uv_layers.new(name='UVMap')
_uv.uv.foreach_set('vector', [0.6, 0.25, 0.6, 0.5, 0.4, 0.5, 0.4, 0.25, 0.6, 0.75, 0.5, 1.0, 0.4, 0.75, 0.5, 0.0, 0.6, 0.25, 0.4, 0.25, 0.6, 0.5, 0.6, 0.75, 0.4, 0.75, 0.4, 0.5, 0.3, 0.0, 0.4, 0.25, 0.2, 0.25, 0.4, 0.5, 0.4, 0.75, 0.2, 0.75, 0.2, 0.5, 0.4, 0.25, 0.4, 0.5, 0.2, 0.5, 0.2, 0.25, 0.4, 0.75, 0.3, 1.0, 0.2, 0.75, 0.2, 0.75, 0.1, 1.0, 0.0, 0.75, 0.1, 0.0, 0.2, 0.25, 0.0, 0.25, 0.2, 0.5, 0.2, 0.75, 0.0, 0.75, 0.0, 0.5, 0.2, 0.25, 0.2, 0.5, 0.0, 0.5, 0.0, 0.25, 1.0, 0.25, 1.0, 0.5, 0.8, 0.5, 0.8, 0.25, 1.0, 0.75, 0.9, 1.0, 0.8, 0.75, 0.9, 0.0, 1.0, 0.25, 0.8, 0.25, 1.0, 0.5, 1.0, 0.75, 0.8, 0.75, 0.8, 0.5, 0.8, 0.25, 0.8, 0.5, 0.6, 0.5, 0.6, 0.25, 0.8, 0.75, 0.7, 1.0, 0.6, 0.75, 0.7, 0.0, 0.8, 0.25, 0.6, 0.25, 0.8, 0.5, 0.8, 0.75, 0.6, 0.75, 0.6, 0.5])
me_cylinder_032.use_remesh_preserve_volume = False
me_cylinder_032.use_remesh_preserve_attributes = False
me_cylinder_032.use_mirror_vertex_groups = False
me_cylinder_032.update()
me_cylinder_033 = bpy.data.meshes.new('Cylinder.033')
me_cylinder_033.from_pydata([(-0.006704, 0.02879, -0.9892), (0.004899, 0.06757, 0.9948), (0.03639, 0.003407, -0.9885), (0.04832, 0.04299, 0.9946), (0.03652, -0.04482, -0.987), (0.04856, -0.006131, 0.9944), (-0.00645, -0.06763, -0.986), (0.005391, -0.03066, 0.9942), (-0.04956, -0.04235, -0.9868), (-0.03803, -0.006093, 0.9944), (-0.04968, 0.005847, -0.9884), (-0.03828, 0.04302, 0.9946), (0.009976, 0.0858, 0.4741), (0.05342, 0.06147, 0.4742), (0.054, 0.01431, 0.4745), (0.01115, -0.008406, 0.4749), (-0.03232, 0.01572, 0.4748), (-0.03291, 0.06279, 0.4743), (0.01651, -0.04456, -0.2742), (0.01695, -0.09126, -0.2724), (-0.02542, -0.1116, -0.2717), (-0.06823, -0.08543, -0.273), (-0.06863, -0.03874, -0.275), (-0.02625, -0.01816, -0.2754)], [], [(12, 1, 3, 13), (13, 3, 5, 14), (14, 5, 7, 15), (15, 7, 9, 16), (3, 1, 11, 9, 7, 5), (16, 9, 11, 17), (17, 11, 1, 12), (0, 2, 4, 6, 8, 10), (22, 17, 12, 23), (21, 16, 17, 22), (20, 15, 16, 21), (19, 14, 15, 20), (18, 13, 14, 19), (23, 12, 13, 18), (0, 23, 18, 2), (2, 18, 19, 4), (4, 19, 20, 6), (6, 20, 21, 8), (8, 21, 22, 10), (10, 22, 23, 0)])
_uv = me_cylinder_033.uv_layers.new(name='UVMap')
_uv.uv.foreach_set('vector', [1.0, 0.8712, 1.0, 1.0, 0.8333, 1.0, 0.8333, 0.8712, 0.8333, 0.8712, 0.8333, 1.0, 0.6667, 1.0, 0.6667, 0.8712, 0.6667, 0.8712, 0.6667, 1.0, 0.5, 1.0, 0.5, 0.8712, 0.5, 0.8712, 0.5, 1.0, 0.3333, 1.0, 0.3333, 0.8712, 0.4578, 0.37, 0.25, 0.49, 0.04215, 0.37, 0.04215, 0.13, 0.25, 0.01, 0.4578, 0.13, 0.3333, 0.8712, 0.3333, 1.0, 0.1667, 1.0, 0.1667, 0.8712, 0.1667, 0.8712, 0.1667, 1.0, -8.941e-08, 1.0, -8.941e-08, 0.8712, 0.75, 0.49, 0.9578, 0.37, 0.9578, 0.13, 0.75, 0.01, 0.5422, 0.13, 0.5422, 0.37, 0.1667, 0.6658, 0.1667, 0.8712, -8.941e-08, 0.8712, -8.941e-08, 0.6658, 0.3333, 0.6658, 0.3333, 0.8712, 0.1667, 0.8712, 0.1667, 0.6658, 0.5, 0.6658, 0.5, 0.8712, 0.3333, 0.8712, 0.3333, 0.6658, 0.6667, 0.6658, 0.6667, 0.8712, 0.5, 0.8712, 0.5, 0.6658, 0.8333, 0.6658, 0.8333, 0.8712, 0.6667, 0.8712, 0.6667, 0.6658, 1.0, 0.6658, 1.0, 0.8712, 0.8333, 0.8712, 0.8333, 0.6658, 1.0, 0.5, 1.0, 0.6658, 0.8333, 0.6658, 0.8333, 0.5, 0.8333, 0.5, 0.8333, 0.6658, 0.6667, 0.6658, 0.6667, 0.5, 0.6667, 0.5, 0.6667, 0.6658, 0.5, 0.6658, 0.5, 0.5, 0.5, 0.5, 0.5, 0.6658, 0.3333, 0.6658, 0.3333, 0.5, 0.3333, 0.5, 0.3333, 0.6658, 0.1667, 0.6658, 0.1667, 0.5, 0.1667, 0.5, 0.1667, 0.6658, -8.941e-08, 0.6658, -8.941e-08, 0.5])
me_cylinder_033.materials.append(mat_stiel)
me_cylinder_033.use_remesh_preserve_volume = False
me_cylinder_033.use_remesh_preserve_attributes = False
me_cylinder_033.use_mirror_vertex_groups = False
me_cylinder_033.update()

# ---- objects
ob_cylinder = bpy.data.objects.new('Cylinder', me_cylinder)
ob_cylinder_001 = bpy.data.objects.new('Cylinder.001', me_cylinder_001)
ob_cylinder_011 = bpy.data.objects.new('Cylinder.011', me_cylinder_011)
ob_cylinder_002 = bpy.data.objects.new('Cylinder.002', me_cylinder_023)
ob_cylinder_005 = bpy.data.objects.new('Cylinder.005', me_cylinder_024)
ob_cylinder_006 = bpy.data.objects.new('Cylinder.006', me_cylinder_025)
ob_cylinder_007 = bpy.data.objects.new('Cylinder.007', me_cylinder_026)
ob_cylinder_008 = bpy.data.objects.new('Cylinder.008', me_cylinder_027)
ob_cylinder_009 = bpy.data.objects.new('Cylinder.009', me_cylinder_028)
ob_cylinder_013 = bpy.data.objects.new('Cylinder.013', me_cylinder_029)
ob_cylinder_015 = bpy.data.objects.new('Cylinder.015', me_cylinder_030)
ob_cylinder_017 = bpy.data.objects.new('Cylinder.017', me_cylinder_031)
ob_cylinder_019 = bpy.data.objects.new('Cylinder.019', me_cylinder_032)
ob_cylinder_003 = bpy.data.objects.new('Cylinder.003', me_cylinder_033)

# ---- transforms, parenting, visibility, modifiers, constraints
ob_cylinder.location = (-0.392, 0.6514, 1.264)
ob_cylinder.lineart.crease_threshold = 0.0
ob_cylinder_001.location = (-1.032, 1.176, 1.315)
ob_cylinder_001.rotation_euler = (-0.05134, 0.2376, -0.08497)
ob_cylinder_001.scale = (1.535, 1.535, 1.535)
ob_cylinder_001.lineart.crease_threshold = 0.0
ob_cylinder_011.location = (0.6937, 0.05638, 2.453)
ob_cylinder_011.rotation_euler = (-0.05134, 0.2376, -0.08497)
ob_cylinder_011.scale = (2.848, 2.848, 2.848)
ob_cylinder_011.lineart.crease_threshold = 0.0
ob_cylinder_002.location = (0.6047, 0.07254, 2.66)
ob_cylinder_002.rotation_euler = (-0.05134, 0.2376, -0.08497)
ob_cylinder_002.scale = (2.848, 2.848, 2.848)
ob_cylinder_002.lineart.crease_threshold = 0.0
ob_cylinder_005.location = (0.7881, -0.03419, 3.043)
ob_cylinder_005.rotation_euler = (-0.05134, 0.2376, -0.08497)
ob_cylinder_005.scale = (2.848, 2.848, 2.848)
ob_cylinder_005.lineart.crease_threshold = 0.0
ob_cylinder_006.location = (0.547, -0.02433, 2.957)
ob_cylinder_006.rotation_euler = (-0.05134, 0.2376, -0.08497)
ob_cylinder_006.scale = (2.848, 2.848, 2.848)
ob_cylinder_006.lineart.crease_threshold = 0.0
ob_cylinder_007.location = (0.4773, 0.05643, 2.475)
ob_cylinder_007.rotation_euler = (-0.05134, 0.2376, -0.08497)
ob_cylinder_007.scale = (2.848, 2.848, 2.848)
ob_cylinder_007.lineart.crease_threshold = 0.0
ob_cylinder_008.location = (0.5112, -0.1059, 2.652)
ob_cylinder_008.rotation_euler = (-0.05134, 0.2376, -0.08497)
ob_cylinder_008.scale = (2.848, 2.848, 2.848)
ob_cylinder_008.lineart.crease_threshold = 0.0
ob_cylinder_009.location = (0.7167, -0.1004, 2.523)
ob_cylinder_009.rotation_euler = (-0.05134, 0.2376, -0.08497)
ob_cylinder_009.scale = (2.848, 2.848, 2.848)
ob_cylinder_009.lineart.crease_threshold = 0.0
ob_cylinder_013.location = (0.7551, 0.01183, 2.756)
ob_cylinder_013.rotation_euler = (-0.05134, 0.2376, -0.08497)
ob_cylinder_013.scale = (2.848, 2.848, 2.848)
ob_cylinder_013.lineart.crease_threshold = 0.0
ob_cylinder_015.location = (0.666, -0.1904, 2.871)
ob_cylinder_015.rotation_euler = (-0.05134, 0.2376, -0.08497)
ob_cylinder_015.scale = (2.848, 2.848, 2.848)
ob_cylinder_015.lineart.crease_threshold = 0.0
ob_cylinder_017.location = (0.6289, -0.1433, 3.154)
ob_cylinder_017.rotation_euler = (-0.05134, 0.2376, -0.08497)
ob_cylinder_017.scale = (2.848, 2.848, 2.848)
ob_cylinder_017.lineart.crease_threshold = 0.0
ob_cylinder_019.location = (0.5196, -0.1388, 2.413)
ob_cylinder_019.rotation_euler = (-0.05134, 0.2376, -0.08497)
ob_cylinder_019.scale = (2.848, 2.848, 2.848)
ob_cylinder_019.lineart.crease_threshold = 0.0
ob_cylinder_003.location = (0.6895, -0.03114, 0.4808)
ob_cylinder_003.scale = (2.01, 2.01, 1.267)
ob_cylinder_003.lineart.crease_threshold = 0.0

# ---- collection membership
col_collection.objects.link(ob_cylinder)
col_collection.objects.link(ob_cylinder_001)
col_collection.objects.link(ob_cylinder_011)
col_collection.objects.link(ob_cylinder_002)
col_collection.objects.link(ob_cylinder_005)
col_collection.objects.link(ob_cylinder_006)
col_collection.objects.link(ob_cylinder_007)
col_collection.objects.link(ob_cylinder_008)
col_collection.objects.link(ob_cylinder_009)
col_collection.objects.link(ob_cylinder_013)
col_collection.objects.link(ob_cylinder_015)
col_collection.objects.link(ob_cylinder_017)
col_collection.objects.link(ob_cylinder_019)
col_collection.objects.link(ob_cylinder_003)

# ---- scene / render settings (as saved in the file)
scene.frame_start = 1; scene.frame_end = 250; scene.frame_set(0)
scene.render.engine = 'BLENDER_EEVEE_NEXT'
scene.cycles.use_denoising = False
scene.cycles.samples = 128
scene.cycles.sampling_pattern = 'TABULATED_SOBOL'
scene.cycles.use_adaptive_sampling = False
scene.cycles.use_light_tree = False
scene.view_settings.view_transform = 'Filmic'
bpy.context.view_layer.update()

# ---- added for rendering (the .blend has no active camera and no usable light): camera, sun
cam_auto = bpy.data.cameras.new('AutoCamera')
cam_auto.lens = 50.0
cam_auto.sensor_width = 36.0
cam_auto.clip_end = 1000.0
ob_auto_camera = bpy.data.objects.new('AutoCamera', cam_auto)
scene.collection.objects.link(ob_auto_camera)
ob_auto_camera.location = (7.23254, -7.76167, 6.50316)
ob_auto_camera.rotation_euler = (1.09748, -7.21219e-08, 0.694738)
scene.camera = ob_auto_camera
light_auto_sun = bpy.data.lights.new('AutoSun', 'SUN')
light_auto_sun.energy = 3.0
light_auto_sun.angle = 0.0523599
ob_auto_sun = bpy.data.objects.new('AutoSun', light_auto_sun)
scene.collection.objects.link(ob_auto_sun)
ob_auto_sun.rotation_euler = (0.872665, 0.174533, 0.523599)
bpy.context.view_layer.update()
